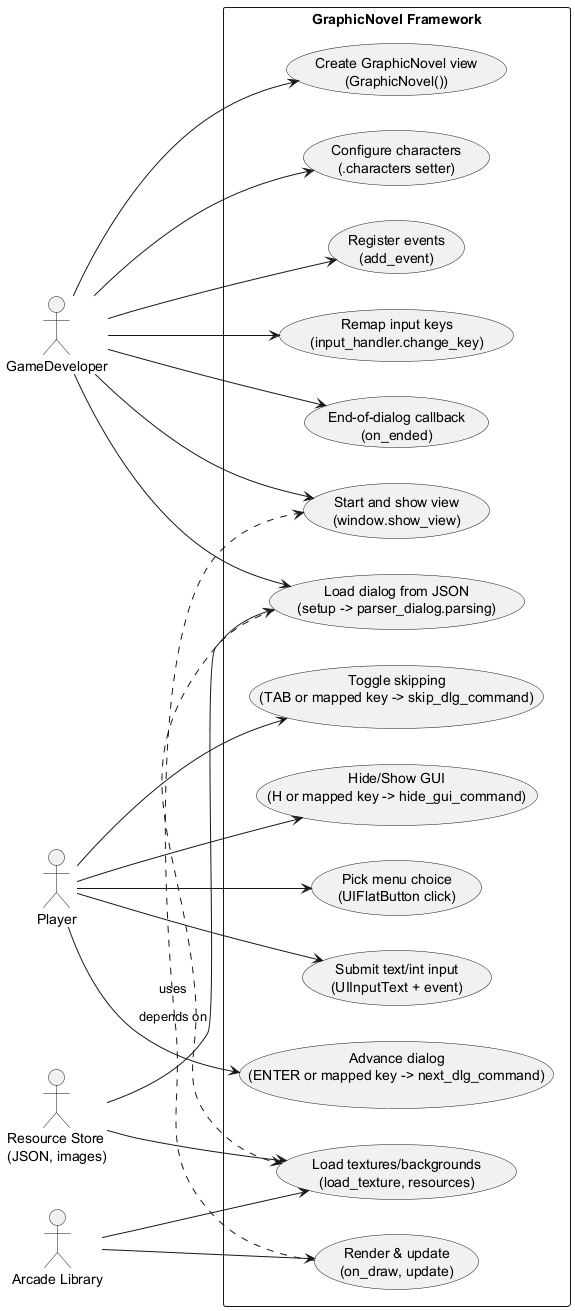

The diagram above was rendered by PlantUML. Its source (embedded in the PNG):
@startuml

left to right direction

actor GameDeveloper as Dev
actor Player as Player
actor "Arcade Library" as Arcade
actor "Resource Store\n(JSON, images)" as Resources

rectangle "GraphicNovel Framework" as System {
  usecase "Create GraphicNovel view\n(GraphicNovel())" as UC_Create
  usecase "Configure characters\n(.characters setter)" as UC_Chars
  usecase "Register events\n(add_event)" as UC_Events
  usecase "Load dialog from JSON\n(setup -> parser_dialog.parsing)" as UC_Load
  usecase "Remap input keys\n(input_handler.change_key)" as UC_Keymap
  usecase "Start and show view\n(window.show_view)" as UC_Show
  usecase "Advance dialog\n(ENTER or mapped key -> next_dlg_command)" as UC_Next
  usecase "Toggle skipping\n(TAB or mapped key -> skip_dlg_command)" as UC_Skip
  usecase "Hide/Show GUI\n(H or mapped key -> hide_gui_command)" as UC_Hide
  usecase "Pick menu choice\n(UIFlatButton click)" as UC_Menu
  usecase "Submit text/int input\n(UIInputText + event)" as UC_Input
  usecase "Render & update\n(on_draw, update)" as UC_Render
  usecase "Load textures/backgrounds\n(load_texture, resources)" as UC_Tex
  usecase "End-of-dialog callback\n(on_ended)" as UC_End
}

Dev --> UC_Create
Dev --> UC_Chars
Dev --> UC_Events
Dev --> UC_Load
Dev --> UC_Keymap
Dev --> UC_Show
Dev --> UC_End

Player --> UC_Next
Player --> UC_Skip
Player --> UC_Hide
Player --> UC_Menu
Player --> UC_Input

Arcade --> UC_Render
Arcade --> UC_Tex

Resources --> UC_Load
Resources --> UC_Tex

UC_Render .> UC_Show : depends on
UC_Load .> UC_Tex : uses

@enduml